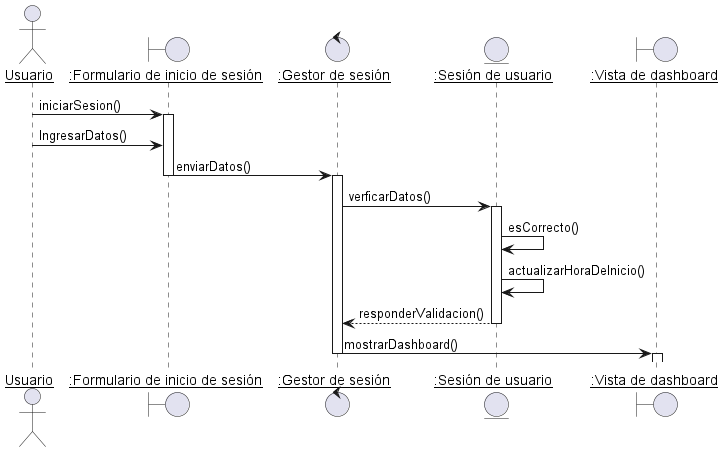

The diagram above was rendered by PlantUML. Its source (embedded in the PNG):
@startuml DisciplinaDeDisenioDiagramaDeSecuenciaIniciarSesion
skinparam sequenceParticipant underline

actor Usuario as user
boundary ":Formulario de inicio de sesión" as FIS
control ":Gestor de sesión" as GS
entity ":Sesión de usuario" as SU
boundary ":Vista de dashboard" as VD


user -> FIS : iniciarSesion()
activate FIS
user -> FIS : IngresarDatos()
FIS -> GS : enviarDatos()
deactivate FIS
activate GS
GS -> SU : verficarDatos()
activate SU
SU -> SU : esCorrecto()
SU -> SU : actualizarHoraDeInicio()
SU --> GS : responderValidacion()
deactivate SU
GS -> VD : mostrarDashboard()
deactivate GS
activate VD
deactivate VD

@enduml